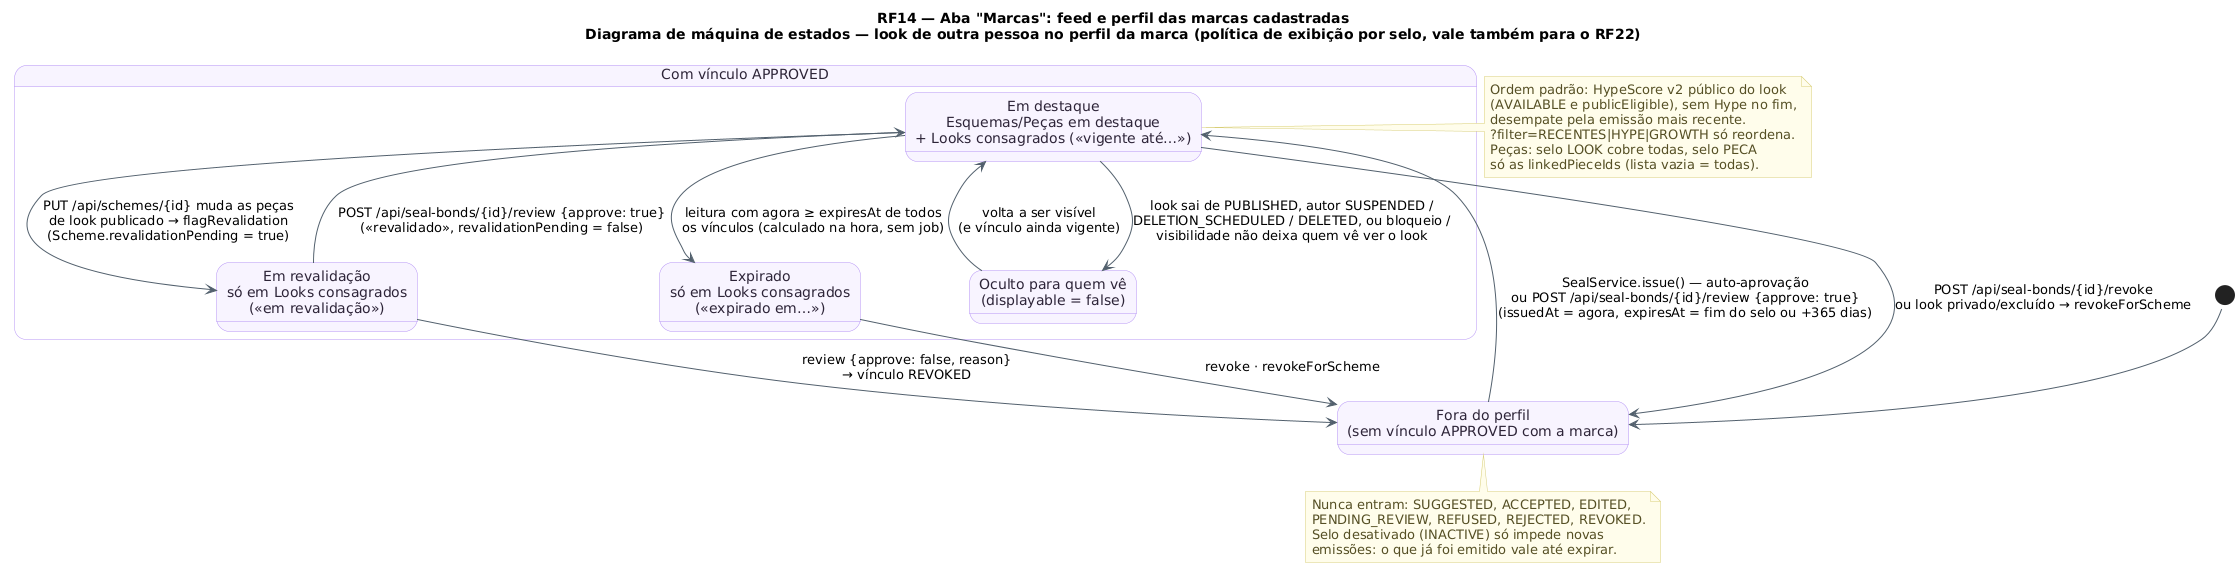

The diagram above was rendered by PlantUML. Its source (embedded in the PNG):
@startuml RF14_MaquinaDeEstados_Exibicao
!pragma layout smetana
!pragma layout smetana
title RF14 — Aba "Marcas": feed e perfil das marcas cadastradas\nDiagrama de máquina de estados — look de outra pessoa no perfil da marca (política de exibição por selo, vale também para o RF22)
skinparam backgroundColor #FFFFFF
skinparam state {
  BackgroundColor #F8F4FF
  BorderColor #B695F5
  FontColor #2D2438
  ArrowColor #52606D
}
skinparam note {
  BackgroundColor #FFFDEB
  BorderColor #D8CE78
  FontColor #554F24
}
state "Fora do perfil\n(sem vínculo APPROVED com a marca)" as Fora
state "Com vínculo APPROVED" as Promovido {
  state "Em destaque\nEsquemas/Peças em destaque\n+ Looks consagrados («vigente até…»)" as Destaque
  state "Em revalidação\nsó em Looks consagrados\n(«em revalidação»)" as Revalidacao
  state "Expirado\nsó em Looks consagrados\n(«expirado em…»)" as Expirado
  state "Oculto para quem vê\n(displayable = false)" as Oculto
}

[*] --> Fora
Fora --> Destaque : SealService.issue() — auto-aprovação\nou POST /api/seal-bonds/{id}/review {approve: true}\n(issuedAt = agora, expiresAt = fim do selo ou +365 dias)
Destaque --> Revalidacao : PUT /api/schemes/{id} muda as peças\nde look publicado → flagRevalidation\n(Scheme.revalidationPending = true)
Revalidacao --> Destaque : POST /api/seal-bonds/{id}/review {approve: true}\n(«revalidado», revalidationPending = false)
Revalidacao --> Fora : review {approve: false, reason}\n→ vínculo REVOKED
Destaque --> Expirado : leitura com agora ≥ expiresAt de todos\nos vínculos (calculado na hora, sem job)
Destaque --> Fora : POST /api/seal-bonds/{id}/revoke\nou look privado/excluído → revokeForScheme
Expirado --> Fora : revoke · revokeForScheme
Destaque --> Oculto : look sai de PUBLISHED, autor SUSPENDED /\nDELETION_SCHEDULED / DELETED, ou bloqueio /\nvisibilidade não deixa quem vê ver o look
Oculto --> Destaque : volta a ser visível\n(e vínculo ainda vigente)

note right of Destaque
  Ordem padrão: HypeScore v2 público do look
  (AVAILABLE e publicEligible), sem Hype no fim,
  desempate pela emissão mais recente.
  ?filter=RECENTES|HYPE|GROWTH só reordena.
  Peças: selo LOOK cobre todas, selo PECA
  só as linkedPieceIds (lista vazia = todas).
end note
note bottom of Fora
  Nunca entram: SUGGESTED, ACCEPTED, EDITED,
  PENDING_REVIEW, REFUSED, REJECTED, REVOKED.
  Selo desativado (INACTIVE) só impede novas
  emissões: o que já foi emitido vale até expirar.
end note
@enduml